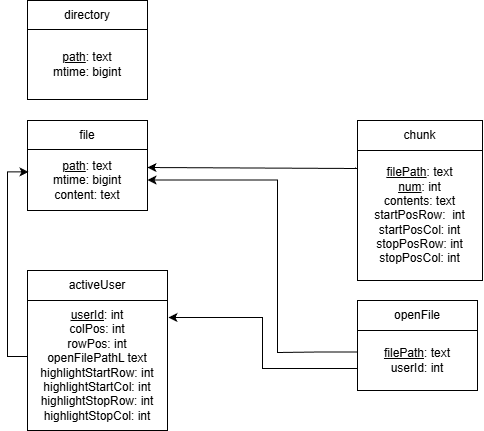

The diagram above was exported from draw.io. Its source (the exported page's mxGraphModel, read from the mxfile embedded in the PNG):
<mxGraphModel dx="646" dy="1564" grid="1" gridSize="10" guides="1" tooltips="1" connect="1" arrows="1" fold="1" page="1" pageScale="1" pageWidth="850" pageHeight="1100" math="0" shadow="0">
  <root>
    <mxCell id="0" />
    <mxCell id="1" parent="0" />
    <mxCell id="zxx0IU1CtimbVCsA42T--1" value="file" style="rounded=0;whiteSpace=wrap;html=1;" parent="1" vertex="1">
      <mxGeometry x="130" y="100" width="120" height="30" as="geometry" />
    </mxCell>
    <mxCell id="zxx0IU1CtimbVCsA42T--2" value="&lt;div&gt;&lt;u&gt;path&lt;/u&gt;: text&lt;br&gt;mtime: bigint&lt;/div&gt;&lt;div&gt;content: text&lt;/div&gt;" style="rounded=0;whiteSpace=wrap;html=1;" parent="1" vertex="1">
      <mxGeometry x="130" y="129" width="120" height="61" as="geometry" />
    </mxCell>
    <mxCell id="zxx0IU1CtimbVCsA42T--3" value="openFile" style="rounded=0;whiteSpace=wrap;html=1;" parent="1" vertex="1">
      <mxGeometry x="460" y="280" width="120" height="30" as="geometry" />
    </mxCell>
    <mxCell id="zxx0IU1CtimbVCsA42T--11" style="edgeStyle=orthogonalEdgeStyle;rounded=0;orthogonalLoop=1;jettySize=auto;html=1;exitX=0;exitY=0.633;exitDx=0;exitDy=0;entryX=1.007;entryY=0.131;entryDx=0;entryDy=0;exitPerimeter=0;entryPerimeter=0;" parent="1" source="zxx0IU1CtimbVCsA42T--4" target="zxx0IU1CtimbVCsA42T--6" edge="1">
      <mxGeometry relative="1" as="geometry">
        <mxPoint x="310" y="300" as="targetPoint" />
      </mxGeometry>
    </mxCell>
    <mxCell id="zxx0IU1CtimbVCsA42T--13" style="edgeStyle=orthogonalEdgeStyle;rounded=0;orthogonalLoop=1;jettySize=auto;html=1;exitX=0.002;exitY=0.359;exitDx=0;exitDy=0;exitPerimeter=0;" parent="1" source="zxx0IU1CtimbVCsA42T--4" target="zxx0IU1CtimbVCsA42T--2" edge="1">
      <mxGeometry relative="1" as="geometry">
        <Array as="points">
          <mxPoint x="420" y="332" />
          <mxPoint x="380" y="332" />
          <mxPoint x="380" y="159" />
        </Array>
        <mxPoint x="253" y="160" as="targetPoint" />
      </mxGeometry>
    </mxCell>
    <mxCell id="zxx0IU1CtimbVCsA42T--4" value="&lt;div&gt;&lt;u&gt;filePath&lt;/u&gt;: text&lt;/div&gt;&lt;div&gt;userId: int&lt;/div&gt;" style="rounded=0;whiteSpace=wrap;html=1;" parent="1" vertex="1">
      <mxGeometry x="460" y="310" width="120" height="60" as="geometry" />
    </mxCell>
    <mxCell id="zxx0IU1CtimbVCsA42T--5" value="activeUser" style="rounded=0;whiteSpace=wrap;html=1;" parent="1" vertex="1">
      <mxGeometry x="130" y="250" width="140" height="30" as="geometry" />
    </mxCell>
    <mxCell id="zxx0IU1CtimbVCsA42T--10" style="edgeStyle=orthogonalEdgeStyle;rounded=0;orthogonalLoop=1;jettySize=auto;html=1;exitX=0.007;exitY=0.431;exitDx=0;exitDy=0;entryX=0.008;entryY=0.367;entryDx=0;entryDy=0;exitPerimeter=0;entryPerimeter=0;" parent="1" source="zxx0IU1CtimbVCsA42T--6" target="zxx0IU1CtimbVCsA42T--2" edge="1">
      <mxGeometry relative="1" as="geometry" />
    </mxCell>
    <mxCell id="zxx0IU1CtimbVCsA42T--6" value="&lt;div&gt;&lt;u&gt;userId&lt;/u&gt;: int&lt;/div&gt;&lt;div&gt;colPos: int&lt;/div&gt;&lt;div&gt;rowPos: int&lt;/div&gt;&lt;div&gt;openFilePathL text&lt;/div&gt;&lt;div&gt;highlightStartRow: int&lt;/div&gt;&lt;div&gt;highlightStartCol: int&lt;/div&gt;&lt;div&gt;highlightStopRow: int&lt;/div&gt;&lt;div&gt;highlightStopCol: int&lt;/div&gt;" style="rounded=0;whiteSpace=wrap;html=1;" parent="1" vertex="1">
      <mxGeometry x="130" y="280" width="140" height="130" as="geometry" />
    </mxCell>
    <mxCell id="zxx0IU1CtimbVCsA42T--7" value="chunk" style="rounded=0;whiteSpace=wrap;html=1;" parent="1" vertex="1">
      <mxGeometry x="460" y="100" width="125" height="30" as="geometry" />
    </mxCell>
    <mxCell id="zxx0IU1CtimbVCsA42T--12" style="edgeStyle=orthogonalEdgeStyle;rounded=0;orthogonalLoop=1;jettySize=auto;html=1;" parent="1" edge="1">
      <mxGeometry relative="1" as="geometry">
        <mxPoint x="458" y="147" as="sourcePoint" />
        <mxPoint x="250" y="147" as="targetPoint" />
        <Array as="points">
          <mxPoint x="458" y="148" />
          <mxPoint x="460" y="148" />
          <mxPoint x="460" y="147" />
        </Array>
      </mxGeometry>
    </mxCell>
    <mxCell id="zxx0IU1CtimbVCsA42T--8" value="&lt;div&gt;&lt;u&gt;filePath&lt;/u&gt;: text&lt;/div&gt;&lt;div&gt;&lt;u&gt;num&lt;/u&gt;: int&lt;/div&gt;&lt;div&gt;contents: text&lt;/div&gt;&lt;div&gt;startPosRow:&amp;nbsp; int&lt;/div&gt;&lt;div&gt;startPosCol: int&lt;/div&gt;&lt;div&gt;stopPosRow: int&lt;/div&gt;&lt;div&gt;stopPosCol: int&lt;/div&gt;" style="rounded=0;whiteSpace=wrap;html=1;" parent="1" vertex="1">
      <mxGeometry x="460" y="130" width="125" height="130" as="geometry" />
    </mxCell>
    <mxCell id="3" value="directory" style="rounded=0;whiteSpace=wrap;html=1;" vertex="1" parent="1">
      <mxGeometry x="130" y="-20" width="120" height="30" as="geometry" />
    </mxCell>
    <mxCell id="4" value="&lt;div&gt;&lt;u&gt;path&lt;/u&gt;: text&lt;br&gt;mtime: bigint&lt;/div&gt;" style="rounded=0;whiteSpace=wrap;html=1;" vertex="1" parent="1">
      <mxGeometry x="130" y="9" width="120" height="70" as="geometry" />
    </mxCell>
  </root>
</mxGraphModel>